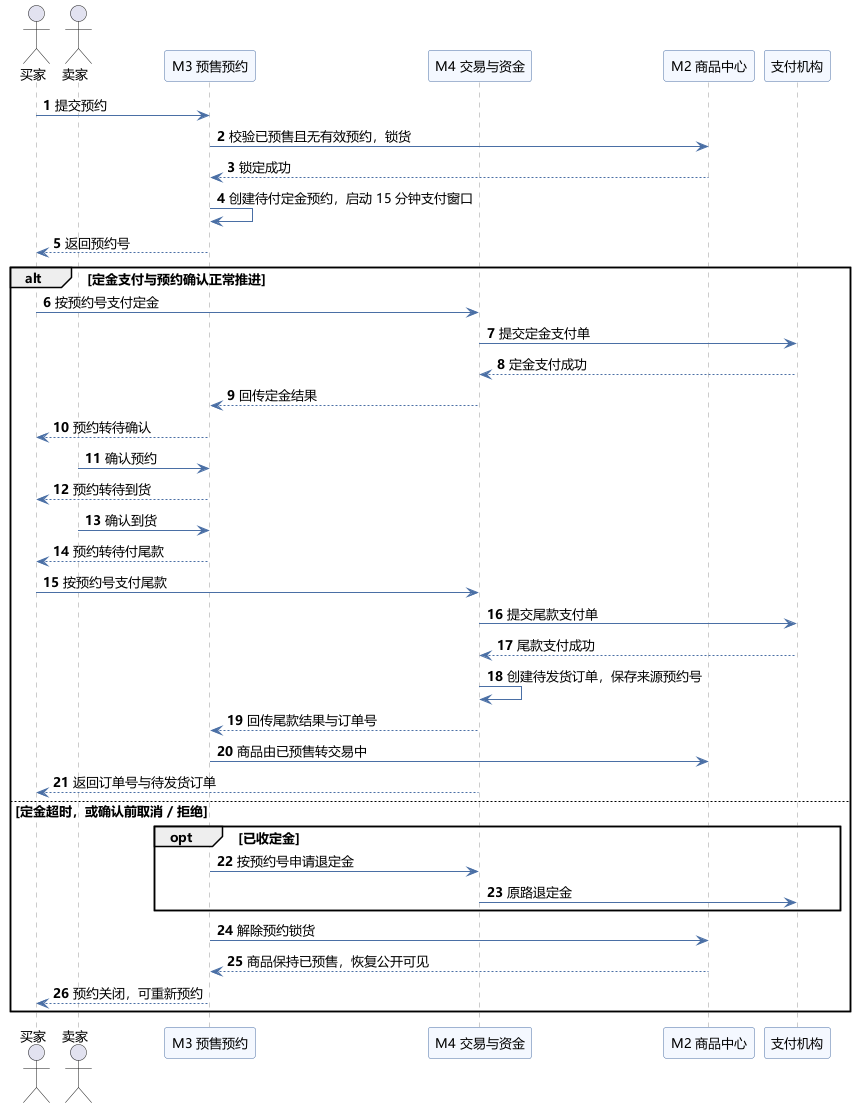

The diagram above was rendered by PlantUML. Its source (embedded in the PNG):
@startuml
' 实验二 · 二手交易系统 · 时序图（二）：预售预约、定金、尾款与订单生成
' 预约号贯穿定金和尾款；尾款成功后才生成订单。只表达设计层业务消息。
skinparam defaultFontName "Microsoft YaHei"
skinparam defaultFontSize 13
skinparam shadowing false
skinparam sequence {
  ArrowColor #4A6FA5
  LifeLineBorderColor #999999
  ParticipantBackgroundColor #F4F8FF
  ParticipantBorderColor #4A6FA5
}
autonumber

actor "买家" as Buyer
actor "卖家" as Seller
participant "M3 预售预约" as Reservation
participant "M4 交易与资金" as Trade
participant "M2 商品中心" as Product
participant "支付机构" as Pay

Buyer -> Reservation : 提交预约
Reservation -> Product : 校验已预售且无有效预约，锁货
Product --> Reservation : 锁定成功
Reservation -> Reservation : 创建待付定金预约，启动 15 分钟支付窗口
Reservation --> Buyer : 返回预约号

alt 定金支付与预约确认正常推进
  Buyer -> Trade : 按预约号支付定金
  Trade -> Pay : 提交定金支付单
  Pay --> Trade : 定金支付成功
  Trade --> Reservation : 回传定金结果
  Reservation --> Buyer : 预约转待确认

  Seller -> Reservation : 确认预约
  Reservation --> Buyer : 预约转待到货
  Seller -> Reservation : 确认到货
  Reservation --> Buyer : 预约转待付尾款

  Buyer -> Trade : 按预约号支付尾款
  Trade -> Pay : 提交尾款支付单
  Pay --> Trade : 尾款支付成功
  Trade -> Trade : 创建待发货订单，保存来源预约号
  Trade --> Reservation : 回传尾款结果与订单号
  Reservation -> Product : 商品由已预售转交易中
  Trade --> Buyer : 返回订单号与待发货订单

else 定金超时，或确认前取消 / 拒绝
  opt 已收定金
    Reservation -> Trade : 按预约号申请退定金
    Trade -> Pay : 原路退定金
  end
  Reservation -> Product : 解除预约锁货
  Product --> Reservation : 商品保持已预售，恢复公开可见
  Reservation --> Buyer : 预约关闭，可重新预约
end

@enduml